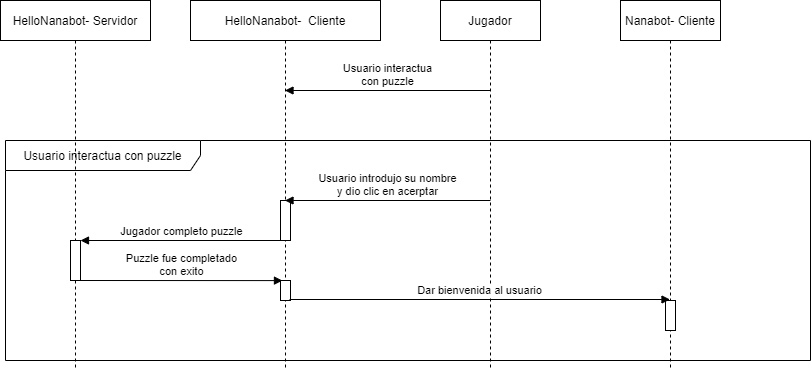

The diagram above was exported from draw.io. Its source (the exported page's mxGraphModel, read from the mxfile embedded in the PNG):
<mxGraphModel dx="1086" dy="829" grid="1" gridSize="10" guides="1" tooltips="1" connect="1" arrows="1" fold="1" page="1" pageScale="1" pageWidth="850" pageHeight="1100" math="0" shadow="0">
  <root>
    <mxCell id="0" />
    <mxCell id="1" parent="0" />
    <mxCell id="9hU3sYNcUjDQhSdKomXG-9" value="Usuario interactua con puzzle" style="shape=umlFrame;whiteSpace=wrap;html=1;width=195;height=30;" parent="1" vertex="1">
      <mxGeometry x="55" y="170" width="805" height="220" as="geometry" />
    </mxCell>
    <mxCell id="9hU3sYNcUjDQhSdKomXG-1" value="HelloNanabot- Servidor" style="shape=umlLifeline;perimeter=lifelinePerimeter;whiteSpace=wrap;html=1;container=1;collapsible=0;recursiveResize=0;outlineConnect=0;" parent="1" vertex="1">
      <mxGeometry x="50" y="30" width="150" height="370" as="geometry" />
    </mxCell>
    <mxCell id="zpFyGktb-G395eaQT1uW-8" value="Puzzle fue completado&lt;br&gt;con exito" style="html=1;verticalAlign=bottom;endArrow=block;entryX=0.484;entryY=0.757;entryDx=0;entryDy=0;entryPerimeter=0;" edge="1" parent="9hU3sYNcUjDQhSdKomXG-1" target="9hU3sYNcUjDQhSdKomXG-2">
      <mxGeometry width="80" relative="1" as="geometry">
        <mxPoint x="80" y="280" as="sourcePoint" />
        <mxPoint x="160" y="280" as="targetPoint" />
      </mxGeometry>
    </mxCell>
    <mxCell id="9hU3sYNcUjDQhSdKomXG-2" value="HelloNanabot-&amp;nbsp; Cliente" style="shape=umlLifeline;perimeter=lifelinePerimeter;whiteSpace=wrap;html=1;container=1;collapsible=0;recursiveResize=0;outlineConnect=0;" parent="1" vertex="1">
      <mxGeometry x="240" y="30" width="190" height="370" as="geometry" />
    </mxCell>
    <mxCell id="9hU3sYNcUjDQhSdKomXG-12" value="" style="html=1;points=[];perimeter=orthogonalPerimeter;" parent="9hU3sYNcUjDQhSdKomXG-2" vertex="1">
      <mxGeometry x="90" y="200" width="10" height="40" as="geometry" />
    </mxCell>
    <mxCell id="zpFyGktb-G395eaQT1uW-7" value="" style="html=1;points=[];perimeter=orthogonalPerimeter;" vertex="1" parent="9hU3sYNcUjDQhSdKomXG-2">
      <mxGeometry x="90" y="280" width="10" height="20" as="geometry" />
    </mxCell>
    <mxCell id="9hU3sYNcUjDQhSdKomXG-3" value="Jugador" style="shape=umlLifeline;perimeter=lifelinePerimeter;whiteSpace=wrap;html=1;container=1;collapsible=0;recursiveResize=0;outlineConnect=0;" parent="1" vertex="1">
      <mxGeometry x="490" y="30" width="100" height="370" as="geometry" />
    </mxCell>
    <mxCell id="9hU3sYNcUjDQhSdKomXG-4" value="Usuario interactua&lt;br&gt;con puzzle" style="html=1;verticalAlign=bottom;endArrow=block;" parent="1" target="9hU3sYNcUjDQhSdKomXG-2" edge="1">
      <mxGeometry width="80" relative="1" as="geometry">
        <mxPoint x="540" y="120" as="sourcePoint" />
        <mxPoint x="440" y="120" as="targetPoint" />
      </mxGeometry>
    </mxCell>
    <mxCell id="9hU3sYNcUjDQhSdKomXG-13" value="Usuario introdujo su nombre&lt;br&gt;y dio clic en acerptar" style="html=1;verticalAlign=bottom;endArrow=block;" parent="1" target="9hU3sYNcUjDQhSdKomXG-2" edge="1">
      <mxGeometry width="80" relative="1" as="geometry">
        <mxPoint x="540" y="230" as="sourcePoint" />
        <mxPoint x="470" y="230" as="targetPoint" />
      </mxGeometry>
    </mxCell>
    <mxCell id="zpFyGktb-G395eaQT1uW-1" value="Nanabot- Cliente" style="shape=umlLifeline;perimeter=lifelinePerimeter;whiteSpace=wrap;html=1;container=1;collapsible=0;recursiveResize=0;outlineConnect=0;" vertex="1" parent="1">
      <mxGeometry x="670" y="30" width="100" height="370" as="geometry" />
    </mxCell>
    <mxCell id="zpFyGktb-G395eaQT1uW-4" value="" style="html=1;points=[];perimeter=orthogonalPerimeter;" vertex="1" parent="zpFyGktb-G395eaQT1uW-1">
      <mxGeometry x="45" y="300" width="10" height="30" as="geometry" />
    </mxCell>
    <mxCell id="zpFyGktb-G395eaQT1uW-5" value="" style="html=1;points=[];perimeter=orthogonalPerimeter;" vertex="1" parent="1">
      <mxGeometry x="120" y="270" width="10" height="40" as="geometry" />
    </mxCell>
    <mxCell id="zpFyGktb-G395eaQT1uW-6" value="Jugador completo puzzle" style="html=1;verticalAlign=bottom;endArrow=block;exitX=0.3;exitY=1;exitDx=0;exitDy=0;exitPerimeter=0;" edge="1" parent="1" source="9hU3sYNcUjDQhSdKomXG-12" target="zpFyGktb-G395eaQT1uW-5">
      <mxGeometry width="80" relative="1" as="geometry">
        <mxPoint x="333" y="270" as="sourcePoint" />
        <mxPoint x="124.5" y="270" as="targetPoint" />
      </mxGeometry>
    </mxCell>
    <mxCell id="zpFyGktb-G395eaQT1uW-3" value="Dar bienvenida al usuario" style="html=1;verticalAlign=bottom;endArrow=block;exitX=0.9;exitY=0.95;exitDx=0;exitDy=0;exitPerimeter=0;" edge="1" parent="1" source="zpFyGktb-G395eaQT1uW-7" target="zpFyGktb-G395eaQT1uW-1">
      <mxGeometry width="80" relative="1" as="geometry">
        <mxPoint x="390" y="270" as="sourcePoint" />
        <mxPoint x="420" y="270" as="targetPoint" />
      </mxGeometry>
    </mxCell>
  </root>
</mxGraphModel>